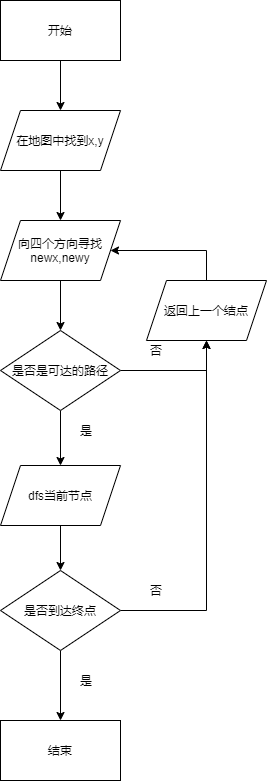

The diagram above was exported from draw.io. Its source (the exported page's mxGraphModel, read from the mxfile embedded in the PNG):
<mxGraphModel dx="820" dy="402" grid="1" gridSize="10" guides="1" tooltips="1" connect="1" arrows="1" fold="1" page="1" pageScale="1" pageWidth="827" pageHeight="1169" math="0" shadow="0">
  <root>
    <mxCell id="0" />
    <mxCell id="1" parent="0" />
    <mxCell id="11" style="edgeStyle=orthogonalEdgeStyle;rounded=0;orthogonalLoop=1;jettySize=auto;html=1;exitX=0.5;exitY=1;exitDx=0;exitDy=0;entryX=0.5;entryY=0;entryDx=0;entryDy=0;" edge="1" parent="1" source="2" target="3">
      <mxGeometry relative="1" as="geometry" />
    </mxCell>
    <mxCell id="2" value="开始" style="rounded=0;whiteSpace=wrap;html=1;" vertex="1" parent="1">
      <mxGeometry x="294" y="60" width="120" height="60" as="geometry" />
    </mxCell>
    <mxCell id="13" style="edgeStyle=orthogonalEdgeStyle;rounded=0;orthogonalLoop=1;jettySize=auto;html=1;exitX=0.5;exitY=1;exitDx=0;exitDy=0;entryX=0.5;entryY=0;entryDx=0;entryDy=0;" edge="1" parent="1" source="3" target="4">
      <mxGeometry relative="1" as="geometry" />
    </mxCell>
    <mxCell id="3" value="在地图中找到x,y" style="shape=parallelogram;perimeter=parallelogramPerimeter;whiteSpace=wrap;html=1;fixedSize=1;" vertex="1" parent="1">
      <mxGeometry x="294" y="170" width="120" height="60" as="geometry" />
    </mxCell>
    <mxCell id="14" style="edgeStyle=orthogonalEdgeStyle;rounded=0;orthogonalLoop=1;jettySize=auto;html=1;exitX=0.5;exitY=1;exitDx=0;exitDy=0;entryX=0.5;entryY=0;entryDx=0;entryDy=0;" edge="1" parent="1" source="4" target="5">
      <mxGeometry relative="1" as="geometry" />
    </mxCell>
    <mxCell id="4" value="向四个方向寻找newx,newy" style="shape=parallelogram;perimeter=parallelogramPerimeter;whiteSpace=wrap;html=1;fixedSize=1;" vertex="1" parent="1">
      <mxGeometry x="294" y="280" width="120" height="60" as="geometry" />
    </mxCell>
    <mxCell id="15" style="edgeStyle=orthogonalEdgeStyle;rounded=0;orthogonalLoop=1;jettySize=auto;html=1;exitX=1;exitY=0.5;exitDx=0;exitDy=0;entryX=0.5;entryY=1;entryDx=0;entryDy=0;" edge="1" parent="1" source="5" target="10">
      <mxGeometry relative="1" as="geometry" />
    </mxCell>
    <mxCell id="17" style="edgeStyle=orthogonalEdgeStyle;rounded=0;orthogonalLoop=1;jettySize=auto;html=1;exitX=0.5;exitY=1;exitDx=0;exitDy=0;entryX=0.5;entryY=0;entryDx=0;entryDy=0;" edge="1" parent="1" source="5" target="6">
      <mxGeometry relative="1" as="geometry" />
    </mxCell>
    <mxCell id="5" value="是否是可达的路径" style="rhombus;whiteSpace=wrap;html=1;" vertex="1" parent="1">
      <mxGeometry x="294" y="390" width="120" height="80" as="geometry" />
    </mxCell>
    <mxCell id="18" style="edgeStyle=orthogonalEdgeStyle;rounded=0;orthogonalLoop=1;jettySize=auto;html=1;exitX=0.5;exitY=1;exitDx=0;exitDy=0;" edge="1" parent="1" source="6" target="8">
      <mxGeometry relative="1" as="geometry" />
    </mxCell>
    <mxCell id="6" value="dfs当前节点" style="shape=parallelogram;perimeter=parallelogramPerimeter;whiteSpace=wrap;html=1;fixedSize=1;" vertex="1" parent="1">
      <mxGeometry x="294" y="525" width="120" height="60" as="geometry" />
    </mxCell>
    <mxCell id="19" style="edgeStyle=orthogonalEdgeStyle;rounded=0;orthogonalLoop=1;jettySize=auto;html=1;exitX=0.5;exitY=1;exitDx=0;exitDy=0;entryX=0.5;entryY=0;entryDx=0;entryDy=0;" edge="1" parent="1" source="8" target="9">
      <mxGeometry relative="1" as="geometry" />
    </mxCell>
    <mxCell id="24" style="edgeStyle=orthogonalEdgeStyle;rounded=0;orthogonalLoop=1;jettySize=auto;html=1;exitX=1;exitY=0.5;exitDx=0;exitDy=0;" edge="1" parent="1" source="8" target="10">
      <mxGeometry relative="1" as="geometry" />
    </mxCell>
    <mxCell id="8" value="是否到达终点" style="rhombus;whiteSpace=wrap;html=1;" vertex="1" parent="1">
      <mxGeometry x="294" y="630" width="120" height="80" as="geometry" />
    </mxCell>
    <mxCell id="9" value="结束" style="rounded=0;whiteSpace=wrap;html=1;" vertex="1" parent="1">
      <mxGeometry x="294" y="780" width="120" height="60" as="geometry" />
    </mxCell>
    <mxCell id="16" style="edgeStyle=orthogonalEdgeStyle;rounded=0;orthogonalLoop=1;jettySize=auto;html=1;exitX=0.5;exitY=0;exitDx=0;exitDy=0;entryX=1;entryY=0.5;entryDx=0;entryDy=0;" edge="1" parent="1" source="10" target="4">
      <mxGeometry relative="1" as="geometry" />
    </mxCell>
    <mxCell id="10" value="返回上一个结点" style="shape=parallelogram;perimeter=parallelogramPerimeter;whiteSpace=wrap;html=1;fixedSize=1;" vertex="1" parent="1">
      <mxGeometry x="440" y="340" width="120" height="60" as="geometry" />
    </mxCell>
    <mxCell id="20" value="是" style="text;html=1;strokeColor=none;fillColor=none;align=center;verticalAlign=middle;whiteSpace=wrap;rounded=0;" vertex="1" parent="1">
      <mxGeometry x="360" y="480" width="40" height="20" as="geometry" />
    </mxCell>
    <mxCell id="21" value="是" style="text;html=1;strokeColor=none;fillColor=none;align=center;verticalAlign=middle;whiteSpace=wrap;rounded=0;" vertex="1" parent="1">
      <mxGeometry x="360" y="730" width="40" height="20" as="geometry" />
    </mxCell>
    <mxCell id="22" value="否" style="text;html=1;strokeColor=none;fillColor=none;align=center;verticalAlign=middle;whiteSpace=wrap;rounded=0;" vertex="1" parent="1">
      <mxGeometry x="430" y="400" width="40" height="20" as="geometry" />
    </mxCell>
    <mxCell id="25" value="否" style="text;html=1;strokeColor=none;fillColor=none;align=center;verticalAlign=middle;whiteSpace=wrap;rounded=0;" vertex="1" parent="1">
      <mxGeometry x="430" y="640" width="40" height="20" as="geometry" />
    </mxCell>
  </root>
</mxGraphModel>